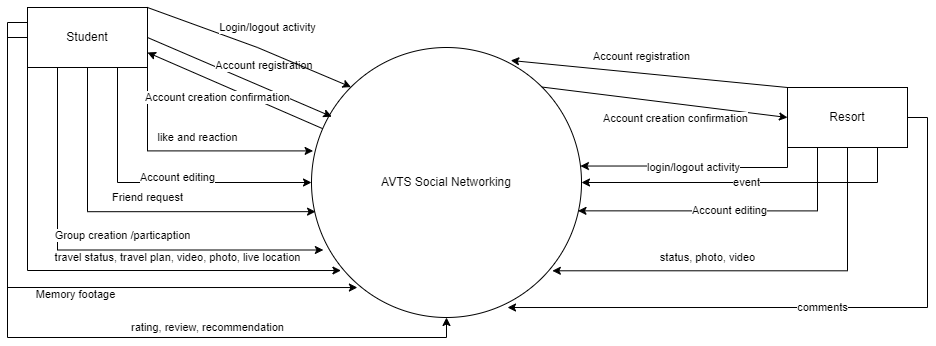

The diagram above was exported from draw.io. Its source (the exported page's mxGraphModel, read from the mxfile embedded in the PNG):
<mxGraphModel dx="1050" dy="573" grid="1" gridSize="10" guides="1" tooltips="1" connect="1" arrows="1" fold="1" page="1" pageScale="1" pageWidth="827" pageHeight="1169" math="0" shadow="0">
  <root>
    <mxCell id="0" />
    <mxCell id="1" parent="0" />
    <mxCell id="dIdOmSJ6GKwy9pwI6SFn-2" value="AVTS Social Networking" style="ellipse;whiteSpace=wrap;html=1;aspect=fixed;" parent="1" vertex="1">
      <mxGeometry x="334" y="200" width="270" height="270" as="geometry" />
    </mxCell>
    <mxCell id="dIdOmSJ6GKwy9pwI6SFn-19" value="Friend request" style="edgeStyle=orthogonalEdgeStyle;rounded=0;orthogonalLoop=1;jettySize=auto;html=1;exitX=0.5;exitY=1;exitDx=0;exitDy=0;entryX=0.015;entryY=0.608;entryDx=0;entryDy=0;entryPerimeter=0;" parent="1" source="dIdOmSJ6GKwy9pwI6SFn-3" target="dIdOmSJ6GKwy9pwI6SFn-2" edge="1">
      <mxGeometry x="0.0971" y="14" relative="1" as="geometry">
        <mxPoint as="offset" />
      </mxGeometry>
    </mxCell>
    <mxCell id="dIdOmSJ6GKwy9pwI6SFn-21" value="Account editing" style="edgeStyle=orthogonalEdgeStyle;rounded=0;orthogonalLoop=1;jettySize=auto;html=1;exitX=0.75;exitY=1;exitDx=0;exitDy=0;" parent="1" source="dIdOmSJ6GKwy9pwI6SFn-3" target="dIdOmSJ6GKwy9pwI6SFn-2" edge="1">
      <mxGeometry x="0.1327" y="5" relative="1" as="geometry">
        <mxPoint as="offset" />
      </mxGeometry>
    </mxCell>
    <mxCell id="dIdOmSJ6GKwy9pwI6SFn-22" value="Group creation /particaption" style="edgeStyle=orthogonalEdgeStyle;rounded=0;orthogonalLoop=1;jettySize=auto;html=1;exitX=0.25;exitY=1;exitDx=0;exitDy=0;entryX=0.044;entryY=0.75;entryDx=0;entryDy=0;entryPerimeter=0;" parent="1" source="dIdOmSJ6GKwy9pwI6SFn-3" target="dIdOmSJ6GKwy9pwI6SFn-2" edge="1">
      <mxGeometry x="0.1011" y="15" relative="1" as="geometry">
        <mxPoint as="offset" />
      </mxGeometry>
    </mxCell>
    <mxCell id="dIdOmSJ6GKwy9pwI6SFn-23" value="travel status, travel plan, video, photo, live location" style="edgeStyle=orthogonalEdgeStyle;rounded=0;orthogonalLoop=1;jettySize=auto;html=1;exitX=0;exitY=1;exitDx=0;exitDy=0;entryX=0.109;entryY=0.826;entryDx=0;entryDy=0;entryPerimeter=0;" parent="1" source="dIdOmSJ6GKwy9pwI6SFn-3" target="dIdOmSJ6GKwy9pwI6SFn-2" edge="1">
      <mxGeometry x="0.3671" y="13" relative="1" as="geometry">
        <mxPoint as="offset" />
      </mxGeometry>
    </mxCell>
    <mxCell id="dIdOmSJ6GKwy9pwI6SFn-25" value="Memory footage" style="edgeStyle=orthogonalEdgeStyle;rounded=0;orthogonalLoop=1;jettySize=auto;html=1;exitX=0;exitY=0.5;exitDx=0;exitDy=0;entryX=0.17;entryY=0.889;entryDx=0;entryDy=0;entryPerimeter=0;" parent="1" source="dIdOmSJ6GKwy9pwI6SFn-3" target="dIdOmSJ6GKwy9pwI6SFn-2" edge="1">
      <mxGeometry x="0.0914" y="-7" relative="1" as="geometry">
        <mxPoint as="offset" />
      </mxGeometry>
    </mxCell>
    <mxCell id="dIdOmSJ6GKwy9pwI6SFn-29" value="rating, review, recommendation" style="edgeStyle=orthogonalEdgeStyle;rounded=0;orthogonalLoop=1;jettySize=auto;html=1;exitX=0;exitY=0.25;exitDx=0;exitDy=0;entryX=0.5;entryY=1;entryDx=0;entryDy=0;" parent="1" source="dIdOmSJ6GKwy9pwI6SFn-3" target="dIdOmSJ6GKwy9pwI6SFn-2" edge="1">
      <mxGeometry x="0.3476" y="10" relative="1" as="geometry">
        <mxPoint as="offset" />
      </mxGeometry>
    </mxCell>
    <mxCell id="dIdOmSJ6GKwy9pwI6SFn-30" value="like and reaction" style="edgeStyle=orthogonalEdgeStyle;rounded=0;orthogonalLoop=1;jettySize=auto;html=1;exitX=1;exitY=1;exitDx=0;exitDy=0;entryX=0.006;entryY=0.383;entryDx=0;entryDy=0;entryPerimeter=0;" parent="1" source="dIdOmSJ6GKwy9pwI6SFn-3" target="dIdOmSJ6GKwy9pwI6SFn-2" edge="1">
      <mxGeometry x="0.0714" y="13" relative="1" as="geometry">
        <mxPoint as="offset" />
      </mxGeometry>
    </mxCell>
    <mxCell id="dIdOmSJ6GKwy9pwI6SFn-3" value="Student" style="rounded=0;whiteSpace=wrap;html=1;" parent="1" vertex="1">
      <mxGeometry x="50" y="160" width="120" height="60" as="geometry" />
    </mxCell>
    <mxCell id="dIdOmSJ6GKwy9pwI6SFn-31" value="login/logout activity" style="edgeStyle=orthogonalEdgeStyle;rounded=0;orthogonalLoop=1;jettySize=auto;html=1;exitX=0;exitY=1;exitDx=0;exitDy=0;entryX=0.996;entryY=0.439;entryDx=0;entryDy=0;entryPerimeter=0;" parent="1" source="dIdOmSJ6GKwy9pwI6SFn-4" target="dIdOmSJ6GKwy9pwI6SFn-2" edge="1">
      <mxGeometry relative="1" as="geometry" />
    </mxCell>
    <mxCell id="dIdOmSJ6GKwy9pwI6SFn-32" value="Account editing" style="edgeStyle=orthogonalEdgeStyle;rounded=0;orthogonalLoop=1;jettySize=auto;html=1;exitX=0.25;exitY=1;exitDx=0;exitDy=0;entryX=0.987;entryY=0.605;entryDx=0;entryDy=0;entryPerimeter=0;" parent="1" source="dIdOmSJ6GKwy9pwI6SFn-4" target="dIdOmSJ6GKwy9pwI6SFn-2" edge="1">
      <mxGeometry relative="1" as="geometry" />
    </mxCell>
    <mxCell id="dIdOmSJ6GKwy9pwI6SFn-33" value="status, photo, video" style="edgeStyle=orthogonalEdgeStyle;rounded=0;orthogonalLoop=1;jettySize=auto;html=1;exitX=0.5;exitY=1;exitDx=0;exitDy=0;entryX=0.892;entryY=0.827;entryDx=0;entryDy=0;entryPerimeter=0;" parent="1" source="dIdOmSJ6GKwy9pwI6SFn-4" target="dIdOmSJ6GKwy9pwI6SFn-2" edge="1">
      <mxGeometry x="0.2584" y="-13" relative="1" as="geometry">
        <mxPoint as="offset" />
      </mxGeometry>
    </mxCell>
    <mxCell id="dIdOmSJ6GKwy9pwI6SFn-34" value="event" style="edgeStyle=orthogonalEdgeStyle;rounded=0;orthogonalLoop=1;jettySize=auto;html=1;exitX=0.75;exitY=1;exitDx=0;exitDy=0;" parent="1" source="dIdOmSJ6GKwy9pwI6SFn-4" target="dIdOmSJ6GKwy9pwI6SFn-2" edge="1">
      <mxGeometry relative="1" as="geometry" />
    </mxCell>
    <mxCell id="dIdOmSJ6GKwy9pwI6SFn-35" value="comments" style="edgeStyle=orthogonalEdgeStyle;rounded=0;orthogonalLoop=1;jettySize=auto;html=1;exitX=1;exitY=0.5;exitDx=0;exitDy=0;entryX=0.726;entryY=0.963;entryDx=0;entryDy=0;entryPerimeter=0;" parent="1" source="dIdOmSJ6GKwy9pwI6SFn-4" target="dIdOmSJ6GKwy9pwI6SFn-2" edge="1">
      <mxGeometry relative="1" as="geometry" />
    </mxCell>
    <mxCell id="dIdOmSJ6GKwy9pwI6SFn-4" value="Resort" style="rounded=0;whiteSpace=wrap;html=1;" parent="1" vertex="1">
      <mxGeometry x="810" y="240" width="120" height="60" as="geometry" />
    </mxCell>
    <mxCell id="dIdOmSJ6GKwy9pwI6SFn-6" value="Account registration&amp;nbsp;" style="endArrow=classic;html=1;rounded=0;exitX=1;exitY=0.5;exitDx=0;exitDy=0;entryX=0.075;entryY=0.256;entryDx=0;entryDy=0;entryPerimeter=0;endFill=1;" parent="1" source="dIdOmSJ6GKwy9pwI6SFn-3" target="dIdOmSJ6GKwy9pwI6SFn-2" edge="1">
      <mxGeometry x="0.1837" y="21" width="50" height="50" relative="1" as="geometry">
        <mxPoint x="210" y="200" as="sourcePoint" />
        <mxPoint x="260" y="150" as="targetPoint" />
        <mxPoint as="offset" />
      </mxGeometry>
    </mxCell>
    <mxCell id="dIdOmSJ6GKwy9pwI6SFn-9" value="Account creation confirmation" style="endArrow=classic;html=1;rounded=0;entryX=1;entryY=0.75;entryDx=0;entryDy=0;" parent="1" source="dIdOmSJ6GKwy9pwI6SFn-2" target="dIdOmSJ6GKwy9pwI6SFn-3" edge="1">
      <mxGeometry x="0.1401" y="13" width="50" height="50" relative="1" as="geometry">
        <mxPoint x="220" y="330" as="sourcePoint" />
        <mxPoint x="270" y="280" as="targetPoint" />
        <mxPoint as="offset" />
      </mxGeometry>
    </mxCell>
    <mxCell id="dIdOmSJ6GKwy9pwI6SFn-15" value="Account registration" style="endArrow=classic;html=1;rounded=0;exitX=0;exitY=0;exitDx=0;exitDy=0;entryX=0.738;entryY=0.048;entryDx=0;entryDy=0;entryPerimeter=0;" parent="1" source="dIdOmSJ6GKwy9pwI6SFn-4" target="dIdOmSJ6GKwy9pwI6SFn-2" edge="1">
      <mxGeometry x="0.0658" y="-17" width="50" height="50" relative="1" as="geometry">
        <mxPoint x="550" y="310" as="sourcePoint" />
        <mxPoint x="600" y="260" as="targetPoint" />
        <mxPoint as="offset" />
      </mxGeometry>
    </mxCell>
    <mxCell id="dIdOmSJ6GKwy9pwI6SFn-16" value="Account creation confirmation" style="endArrow=classic;html=1;rounded=0;entryX=0;entryY=0.5;entryDx=0;entryDy=0;exitX=1;exitY=0;exitDx=0;exitDy=0;" parent="1" source="dIdOmSJ6GKwy9pwI6SFn-2" target="dIdOmSJ6GKwy9pwI6SFn-4" edge="1">
      <mxGeometry x="0.0985" y="-15" width="50" height="50" relative="1" as="geometry">
        <mxPoint x="550" y="351" as="sourcePoint" />
        <mxPoint x="570" y="290" as="targetPoint" />
        <mxPoint as="offset" />
      </mxGeometry>
    </mxCell>
    <mxCell id="dIdOmSJ6GKwy9pwI6SFn-27" value="Login/logout activity" style="endArrow=classic;html=1;rounded=0;exitX=1;exitY=0;exitDx=0;exitDy=0;entryX=0;entryY=0;entryDx=0;entryDy=0;" parent="1" source="dIdOmSJ6GKwy9pwI6SFn-3" target="dIdOmSJ6GKwy9pwI6SFn-2" edge="1">
      <mxGeometry x="0.0839" y="22" width="50" height="50" relative="1" as="geometry">
        <mxPoint x="210" y="160" as="sourcePoint" />
        <mxPoint x="260" y="110" as="targetPoint" />
        <Array as="points">
          <mxPoint x="280" y="200" />
        </Array>
        <mxPoint x="1" as="offset" />
      </mxGeometry>
    </mxCell>
  </root>
</mxGraphModel>